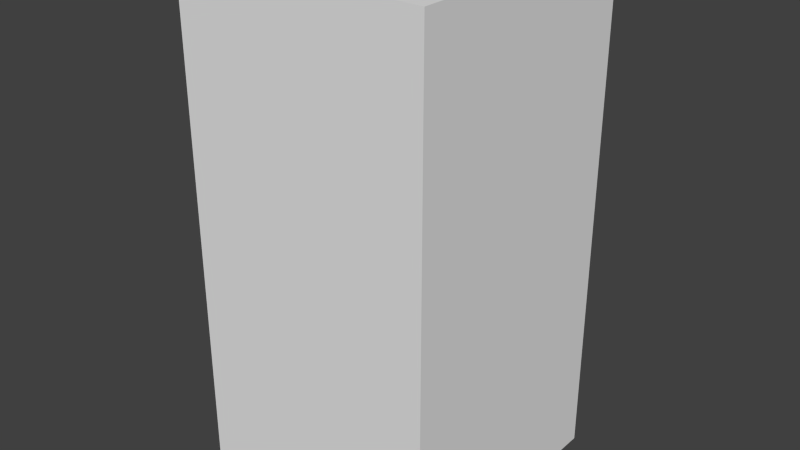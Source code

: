 # Source: yellowLeafEight.blend  (saved by Blender 2.68.0; exported with 4.5.12 LTS)
import bpy
from mathutils import Matrix  # noqa: F401  (used for matrix-valued properties, if any)

bpy.ops.wm.read_factory_settings(use_empty=True)
scene = bpy.context.scene
scene.name = 'Scene'

# ---- collections
col_collection_1 = bpy.data.collections.new('Collection 1'); scene.collection.children.link(col_collection_1)

# ---- world
world_world = bpy.data.worlds.new('World'); scene.world = world_world
world_world.color = (0.05088, 0.05088, 0.05088)
world_world.use_sun_shadow = False
world_world.sun_shadow_jitter_overblur = 0.0
world_world.cycles.sampling_method = 'MANUAL'
world_world.cycles.sample_map_resolution = 256

# ---- meshes
me_yellowleafeight = bpy.data.meshes.new('yellowLeafEight')
me_yellowleafeight.from_pydata([(-0.5, -0.5, -1.0), (-0.5, 0.5, -1.0), (0.5, 0.5, -1.0), (0.5, -0.5, -1.0), (-0.5, -0.5, 1.0), (-0.5, 0.5, 1.0), (0.5, 0.5, 1.0), (0.5, -0.5, 1.0)], [], [(4, 5, 1, 0), (5, 6, 2, 1), (6, 7, 3, 2), (7, 4, 0, 3), (0, 1, 2, 3), (7, 6, 5, 4)])
me_yellowleafeight.use_remesh_preserve_volume = False
me_yellowleafeight.use_remesh_preserve_attributes = False
me_yellowleafeight.use_mirror_vertex_groups = False
me_yellowleafeight.update()

# ---- objects
ob_yellowleafeight = bpy.data.objects.new('yellowLeafEight', me_yellowleafeight)

# ---- transforms, parenting, visibility, modifiers, constraints
ob_yellowleafeight.location = (0.0, 0.0, 0.0)
ob_yellowleafeight.lineart.crease_threshold = 0.0

# ---- collection membership
col_collection_1.objects.link(ob_yellowleafeight)

# ---- scene / render settings (as saved in the file)
scene.frame_start = 1; scene.frame_end = 250; scene.frame_set(1)
scene.render.engine = 'BLENDER_EEVEE_NEXT'
scene.render.image_settings.color_mode = 'RGB'
scene.render.image_settings.compression = 90
scene.render.resolution_percentage = 50
scene.render.dither_intensity = 0.0
scene.cycles.use_denoising = False
scene.cycles.samples = 10
scene.cycles.sampling_pattern = 'TABULATED_SOBOL'
scene.cycles.light_sampling_threshold = 0.0
scene.cycles.use_adaptive_sampling = False
scene.cycles.use_light_tree = False
scene.cycles.blur_glossy = 0.0
scene.cycles.volume_bounces = 1
scene.cycles.pixel_filter_type = 'GAUSSIAN'
scene.cycles.sample_clamp_indirect = 0.0
scene.view_settings.view_transform = 'Standard'
bpy.context.view_layer.update()

# ---- added for rendering (the .blend has no active camera and no usable light): camera, sun
cam_auto = bpy.data.cameras.new('AutoCamera')
cam_auto.lens = 50.0
cam_auto.sensor_width = 36.0
cam_auto.clip_end = 1000.0
ob_auto_camera = bpy.data.objects.new('AutoCamera', cam_auto)
scene.collection.objects.link(ob_auto_camera)
ob_auto_camera.location = (2.26633, -2.71959, 1.81306)
ob_auto_camera.rotation_euler = (1.09748, -7.21219e-08, 0.694738)
scene.camera = ob_auto_camera
light_auto_sun = bpy.data.lights.new('AutoSun', 'SUN')
light_auto_sun.energy = 3.0
light_auto_sun.angle = 0.0523599
ob_auto_sun = bpy.data.objects.new('AutoSun', light_auto_sun)
scene.collection.objects.link(ob_auto_sun)
ob_auto_sun.rotation_euler = (0.872665, 0.174533, 0.523599)
bpy.context.view_layer.update()
